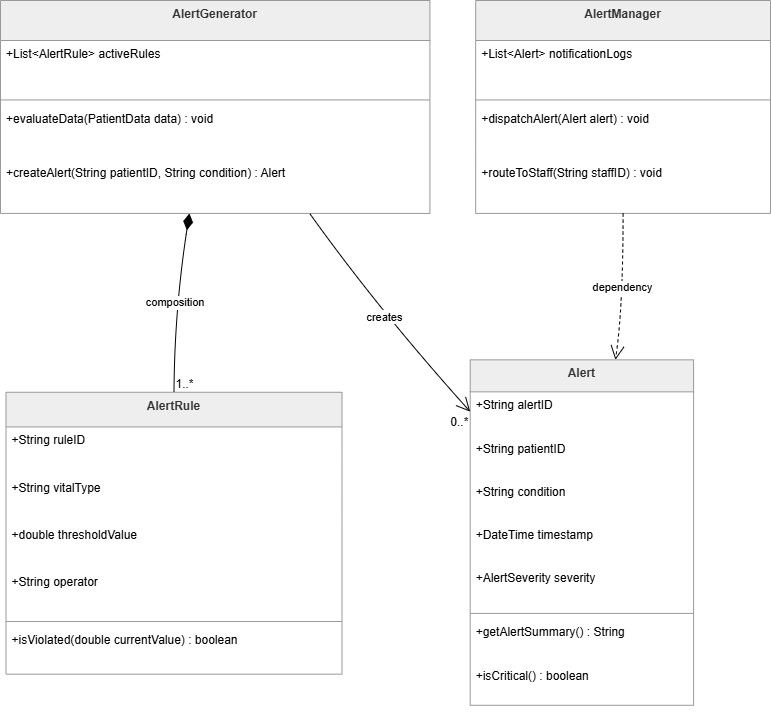

The diagram above was exported from draw.io. Its source (the exported page's mxGraphModel, read from the mxfile embedded in the PNG):
<mxGraphModel dx="1373" dy="876" grid="1" gridSize="10" guides="1" tooltips="1" connect="1" arrows="1" fold="1" page="1" pageScale="1" pageWidth="827" pageHeight="1169" math="0" shadow="0">
  <root>
    <mxCell id="0" />
    <mxCell id="1" parent="0" />
    <mxCell id="FzyS68Y4BNGc5WnsZ_oV-38" connectable="0" parent="1" style="group" value="" vertex="1">
      <mxGeometry height="716" width="770" x="20" y="44" as="geometry" />
    </mxCell>
    <mxCell id="FzyS68Y4BNGc5WnsZ_oV-1" parent="FzyS68Y4BNGc5WnsZ_oV-38" style="swimlane;fontStyle=1;align=center;verticalAlign=top;childLayout=stackLayout;horizontal=1;startSize=32;horizontalStack=0;resizeParent=1;resizeParentMax=0;resizeLast=0;collapsible=0;marginBottom=0;fillColor=light-dark(#eeeeee,#1f2020);strokeColor=light-dark(#999999,#cccccc);fontColor=light-dark(#333333,#cccccc);" value="Alert" vertex="1">
      <mxGeometry height="345.4188679245284" width="223.40071343638525" x="469.6908442330559" y="359.35094339622646" as="geometry" />
    </mxCell>
    <mxCell id="FzyS68Y4BNGc5WnsZ_oV-2" parent="FzyS68Y4BNGc5WnsZ_oV-1" style="text;strokeColor=none;fillColor=none;align=left;verticalAlign=top;spacingLeft=4;spacingRight=4;overflow=hidden;rotatable=0;points=[[0,0.5],[1,0.5]];portConstraint=eastwest;" value="+String alertID" vertex="1">
      <mxGeometry height="43.23018867924529" width="223.40071343638525" y="32" as="geometry" />
    </mxCell>
    <mxCell id="FzyS68Y4BNGc5WnsZ_oV-3" parent="FzyS68Y4BNGc5WnsZ_oV-1" style="text;strokeColor=none;fillColor=none;align=left;verticalAlign=top;spacingLeft=4;spacingRight=4;overflow=hidden;rotatable=0;points=[[0,0.5],[1,0.5]];portConstraint=eastwest;" value="+String patientID" vertex="1">
      <mxGeometry height="43.23018867924529" width="223.40071343638525" y="75.23018867924529" as="geometry" />
    </mxCell>
    <mxCell id="FzyS68Y4BNGc5WnsZ_oV-4" parent="FzyS68Y4BNGc5WnsZ_oV-1" style="text;strokeColor=none;fillColor=none;align=left;verticalAlign=top;spacingLeft=4;spacingRight=4;overflow=hidden;rotatable=0;points=[[0,0.5],[1,0.5]];portConstraint=eastwest;" value="+String condition" vertex="1">
      <mxGeometry height="43.23018867924529" width="223.40071343638525" y="118.46037735849058" as="geometry" />
    </mxCell>
    <mxCell id="FzyS68Y4BNGc5WnsZ_oV-5" parent="FzyS68Y4BNGc5WnsZ_oV-1" style="text;strokeColor=none;fillColor=none;align=left;verticalAlign=top;spacingLeft=4;spacingRight=4;overflow=hidden;rotatable=0;points=[[0,0.5],[1,0.5]];portConstraint=eastwest;" value="+DateTime timestamp" vertex="1">
      <mxGeometry height="43.23018867924529" width="223.40071343638525" y="161.69056603773586" as="geometry" />
    </mxCell>
    <mxCell id="FzyS68Y4BNGc5WnsZ_oV-6" parent="FzyS68Y4BNGc5WnsZ_oV-1" style="text;strokeColor=none;fillColor=none;align=left;verticalAlign=top;spacingLeft=4;spacingRight=4;overflow=hidden;rotatable=0;points=[[0,0.5],[1,0.5]];portConstraint=eastwest;" value="+AlertSeverity severity" vertex="1">
      <mxGeometry height="43.23018867924529" width="223.40071343638525" y="204.92075471698115" as="geometry" />
    </mxCell>
    <mxCell id="FzyS68Y4BNGc5WnsZ_oV-7" parent="FzyS68Y4BNGc5WnsZ_oV-1" style="line;strokeWidth=1;fillColor=none;align=left;verticalAlign=middle;spacingTop=-1;spacingLeft=3;spacingRight=3;rotatable=0;labelPosition=right;points=[];portConstraint=eastwest;strokeColor=inherit;" vertex="1">
      <mxGeometry height="10.807547169811322" width="223.40071343638525" y="248.15094339622644" as="geometry" />
    </mxCell>
    <mxCell id="FzyS68Y4BNGc5WnsZ_oV-8" parent="FzyS68Y4BNGc5WnsZ_oV-1" style="text;strokeColor=none;fillColor=none;align=left;verticalAlign=top;spacingLeft=4;spacingRight=4;overflow=hidden;rotatable=0;points=[[0,0.5],[1,0.5]];portConstraint=eastwest;" value="+getAlertSummary() : String" vertex="1">
      <mxGeometry height="43.23018867924529" width="223.40071343638525" y="258.95849056603777" as="geometry" />
    </mxCell>
    <mxCell id="FzyS68Y4BNGc5WnsZ_oV-9" parent="FzyS68Y4BNGc5WnsZ_oV-1" style="text;strokeColor=none;fillColor=none;align=left;verticalAlign=top;spacingLeft=4;spacingRight=4;overflow=hidden;rotatable=0;points=[[0,0.5],[1,0.5]];portConstraint=eastwest;" value="+isCritical() : boolean" vertex="1">
      <mxGeometry height="43.23018867924529" width="223.40071343638525" y="302.1886792452831" as="geometry" />
    </mxCell>
    <mxCell id="FzyS68Y4BNGc5WnsZ_oV-10" parent="FzyS68Y4BNGc5WnsZ_oV-38" style="swimlane;fontStyle=1;align=center;verticalAlign=top;childLayout=stackLayout;horizontal=1;startSize=40;horizontalStack=0;resizeParent=1;resizeParentMax=0;resizeLast=0;collapsible=0;marginBottom=0;fillColor=light-dark(#eeeeee,#1f2020);strokeColor=light-dark(#999999,#cccccc);fontColor=light-dark(#333333,#cccccc);" value="AlertGenerator" vertex="1">
      <mxGeometry height="212.92075471698115" width="429.40546967895364" as="geometry" />
    </mxCell>
    <mxCell id="FzyS68Y4BNGc5WnsZ_oV-11" parent="FzyS68Y4BNGc5WnsZ_oV-10" style="text;strokeColor=none;fillColor=none;align=left;verticalAlign=top;spacingLeft=4;spacingRight=4;overflow=hidden;rotatable=0;points=[[0,0.5],[1,0.5]];portConstraint=eastwest;" value="+List&lt;AlertRule&gt; activeRules" vertex="1">
      <mxGeometry height="54.0377358490566" width="429.40546967895364" y="40" as="geometry" />
    </mxCell>
    <mxCell id="FzyS68Y4BNGc5WnsZ_oV-12" parent="FzyS68Y4BNGc5WnsZ_oV-10" style="line;strokeWidth=1;fillColor=none;align=left;verticalAlign=middle;spacingTop=-1;spacingLeft=3;spacingRight=3;rotatable=0;labelPosition=right;points=[];portConstraint=eastwest;strokeColor=inherit;" vertex="1">
      <mxGeometry height="10.807547169811322" width="429.40546967895364" y="94.0377358490566" as="geometry" />
    </mxCell>
    <mxCell id="FzyS68Y4BNGc5WnsZ_oV-13" parent="FzyS68Y4BNGc5WnsZ_oV-10" style="text;strokeColor=none;fillColor=none;align=left;verticalAlign=top;spacingLeft=4;spacingRight=4;overflow=hidden;rotatable=0;points=[[0,0.5],[1,0.5]];portConstraint=eastwest;" value="+evaluateData(PatientData data) : void" vertex="1">
      <mxGeometry height="54.0377358490566" width="429.40546967895364" y="104.84528301886792" as="geometry" />
    </mxCell>
    <mxCell id="FzyS68Y4BNGc5WnsZ_oV-14" parent="FzyS68Y4BNGc5WnsZ_oV-10" style="text;strokeColor=none;fillColor=none;align=left;verticalAlign=top;spacingLeft=4;spacingRight=4;overflow=hidden;rotatable=0;points=[[0,0.5],[1,0.5]];portConstraint=eastwest;" value="+createAlert(String patientID, String condition) : Alert" vertex="1">
      <mxGeometry height="54.0377358490566" width="429.40546967895364" y="158.88301886792453" as="geometry" />
    </mxCell>
    <mxCell id="FzyS68Y4BNGc5WnsZ_oV-15" parent="FzyS68Y4BNGc5WnsZ_oV-38" style="swimlane;fontStyle=1;align=center;verticalAlign=top;childLayout=stackLayout;horizontal=1;startSize=34.666666666666664;horizontalStack=0;resizeParent=1;resizeParentMax=0;resizeLast=0;collapsible=0;marginBottom=0;fillColor=light-dark(#eeeeee,#1f2020);strokeColor=light-dark(#999999,#cccccc);fontColor=light-dark(#333333,#cccccc);" value="AlertRule" vertex="1">
      <mxGeometry height="281.8893081761006" width="336.0166468489893" x="5.4934601664684894" y="391.7735849056604" as="geometry" />
    </mxCell>
    <mxCell id="FzyS68Y4BNGc5WnsZ_oV-16" parent="FzyS68Y4BNGc5WnsZ_oV-15" style="text;strokeColor=none;fillColor=none;align=left;verticalAlign=top;spacingLeft=4;spacingRight=4;overflow=hidden;rotatable=0;points=[[0,0.5],[1,0.5]];portConstraint=eastwest;" value="+String ruleID" vertex="1">
      <mxGeometry height="47.283018867924525" width="336.0166468489893" y="34.666666666666664" as="geometry" />
    </mxCell>
    <mxCell id="FzyS68Y4BNGc5WnsZ_oV-17" parent="FzyS68Y4BNGc5WnsZ_oV-15" style="text;strokeColor=none;fillColor=none;align=left;verticalAlign=top;spacingLeft=4;spacingRight=4;overflow=hidden;rotatable=0;points=[[0,0.5],[1,0.5]];portConstraint=eastwest;" value="+String vitalType" vertex="1">
      <mxGeometry height="47.283018867924525" width="336.0166468489893" y="81.9496855345912" as="geometry" />
    </mxCell>
    <mxCell id="FzyS68Y4BNGc5WnsZ_oV-18" parent="FzyS68Y4BNGc5WnsZ_oV-15" style="text;strokeColor=none;fillColor=none;align=left;verticalAlign=top;spacingLeft=4;spacingRight=4;overflow=hidden;rotatable=0;points=[[0,0.5],[1,0.5]];portConstraint=eastwest;" value="+double thresholdValue" vertex="1">
      <mxGeometry height="47.283018867924525" width="336.0166468489893" y="129.2327044025157" as="geometry" />
    </mxCell>
    <mxCell id="FzyS68Y4BNGc5WnsZ_oV-19" parent="FzyS68Y4BNGc5WnsZ_oV-15" style="text;strokeColor=none;fillColor=none;align=left;verticalAlign=top;spacingLeft=4;spacingRight=4;overflow=hidden;rotatable=0;points=[[0,0.5],[1,0.5]];portConstraint=eastwest;" value="+String operator" vertex="1">
      <mxGeometry height="47.283018867924525" width="336.0166468489893" y="176.51572327044022" as="geometry" />
    </mxCell>
    <mxCell id="FzyS68Y4BNGc5WnsZ_oV-20" parent="FzyS68Y4BNGc5WnsZ_oV-15" style="line;strokeWidth=1;fillColor=none;align=left;verticalAlign=middle;spacingTop=-1;spacingLeft=3;spacingRight=3;rotatable=0;labelPosition=right;points=[];portConstraint=eastwest;strokeColor=inherit;" vertex="1">
      <mxGeometry height="10.807547169811322" width="336.0166468489893" y="223.79874213836473" as="geometry" />
    </mxCell>
    <mxCell id="FzyS68Y4BNGc5WnsZ_oV-21" parent="FzyS68Y4BNGc5WnsZ_oV-15" style="text;strokeColor=none;fillColor=none;align=left;verticalAlign=top;spacingLeft=4;spacingRight=4;overflow=hidden;rotatable=0;points=[[0,0.5],[1,0.5]];portConstraint=eastwest;" value="+isViolated(double currentValue) : boolean" vertex="1">
      <mxGeometry height="47.283018867924525" width="336.0166468489893" y="234.60628930817606" as="geometry" />
    </mxCell>
    <mxCell id="FzyS68Y4BNGc5WnsZ_oV-22" parent="FzyS68Y4BNGc5WnsZ_oV-38" style="swimlane;fontStyle=1;align=center;verticalAlign=top;childLayout=stackLayout;horizontal=1;startSize=40;horizontalStack=0;resizeParent=1;resizeParentMax=0;resizeLast=0;collapsible=0;marginBottom=0;fillColor=light-dark(#eeeeee,#1f2020);strokeColor=light-dark(#999999,#cccccc);fontColor=light-dark(#333333,#cccccc);" value="AlertManager" vertex="1">
      <mxGeometry height="212.92075471698115" width="294.81569560047564" x="475.18430439952436" as="geometry" />
    </mxCell>
    <mxCell id="FzyS68Y4BNGc5WnsZ_oV-23" parent="FzyS68Y4BNGc5WnsZ_oV-22" style="text;strokeColor=none;fillColor=none;align=left;verticalAlign=top;spacingLeft=4;spacingRight=4;overflow=hidden;rotatable=0;points=[[0,0.5],[1,0.5]];portConstraint=eastwest;" value="+List&lt;Alert&gt; notificationLogs" vertex="1">
      <mxGeometry height="54.0377358490566" width="294.81569560047564" y="40" as="geometry" />
    </mxCell>
    <mxCell id="FzyS68Y4BNGc5WnsZ_oV-24" parent="FzyS68Y4BNGc5WnsZ_oV-22" style="line;strokeWidth=1;fillColor=none;align=left;verticalAlign=middle;spacingTop=-1;spacingLeft=3;spacingRight=3;rotatable=0;labelPosition=right;points=[];portConstraint=eastwest;strokeColor=inherit;" vertex="1">
      <mxGeometry height="10.807547169811322" width="294.81569560047564" y="94.0377358490566" as="geometry" />
    </mxCell>
    <mxCell id="FzyS68Y4BNGc5WnsZ_oV-25" parent="FzyS68Y4BNGc5WnsZ_oV-22" style="text;strokeColor=none;fillColor=none;align=left;verticalAlign=top;spacingLeft=4;spacingRight=4;overflow=hidden;rotatable=0;points=[[0,0.5],[1,0.5]];portConstraint=eastwest;" value="+dispatchAlert(Alert alert) : void" vertex="1">
      <mxGeometry height="54.0377358490566" width="294.81569560047564" y="104.84528301886792" as="geometry" />
    </mxCell>
    <mxCell id="FzyS68Y4BNGc5WnsZ_oV-26" parent="FzyS68Y4BNGc5WnsZ_oV-22" style="text;strokeColor=none;fillColor=none;align=left;verticalAlign=top;spacingLeft=4;spacingRight=4;overflow=hidden;rotatable=0;points=[[0,0.5],[1,0.5]];portConstraint=eastwest;" value="+routeToStaff(String staffID) : void" vertex="1">
      <mxGeometry height="54.0377358490566" width="294.81569560047564" y="158.88301886792453" as="geometry" />
    </mxCell>
    <mxCell id="FzyS68Y4BNGc5WnsZ_oV-33" edge="1" parent="FzyS68Y4BNGc5WnsZ_oV-38" source="FzyS68Y4BNGc5WnsZ_oV-10" style="curved=1;startArrow=diamondThin;startSize=14;startFill=1;endArrow=none;exitX=0.44;exitY=1;entryX=0.5;entryY=0;rounded=0;" target="FzyS68Y4BNGc5WnsZ_oV-15" value="composition">
      <mxGeometry relative="1" as="geometry">
        <Array as="points">
          <mxPoint x="173.95957193816884" y="309.3660377358491" />
        </Array>
      </mxGeometry>
    </mxCell>
    <mxCell id="FzyS68Y4BNGc5WnsZ_oV-34" parent="FzyS68Y4BNGc5WnsZ_oV-33" style="edgeLabel;resizable=0;labelBackgroundColor=none;fontSize=12;align=left;verticalAlign=bottom;" value="1..*" vertex="1">
      <mxGeometry relative="1" x="1" as="geometry" />
    </mxCell>
    <mxCell id="FzyS68Y4BNGc5WnsZ_oV-35" edge="1" parent="FzyS68Y4BNGc5WnsZ_oV-38" source="FzyS68Y4BNGc5WnsZ_oV-10" style="curved=1;startArrow=none;endArrow=open;endSize=12;exitX=0.72;exitY=1;entryX=0;entryY=0.15;rounded=0;" target="FzyS68Y4BNGc5WnsZ_oV-1" value="creates">
      <mxGeometry relative="1" as="geometry">
        <Array as="points">
          <mxPoint x="378.13317479191437" y="309.3660377358491" />
        </Array>
      </mxGeometry>
    </mxCell>
    <mxCell id="FzyS68Y4BNGc5WnsZ_oV-36" parent="FzyS68Y4BNGc5WnsZ_oV-35" style="edgeLabel;resizable=0;labelBackgroundColor=none;fontSize=12;align=right;verticalAlign=bottom;" value="0..*" vertex="1">
      <mxGeometry relative="1" x="1" as="geometry">
        <mxPoint y="19" as="offset" />
      </mxGeometry>
    </mxCell>
    <mxCell id="FzyS68Y4BNGc5WnsZ_oV-37" edge="1" parent="FzyS68Y4BNGc5WnsZ_oV-38" source="FzyS68Y4BNGc5WnsZ_oV-22" style="curved=1;dashed=1;startArrow=none;endArrow=open;endSize=12;exitX=0.5;exitY=1;entryX=0.65;entryY=0;rounded=0;" target="FzyS68Y4BNGc5WnsZ_oV-1" value="dependency">
      <mxGeometry relative="1" as="geometry">
        <Array as="points">
          <mxPoint x="622.5921521997622" y="309.3660377358491" />
        </Array>
      </mxGeometry>
    </mxCell>
  </root>
</mxGraphModel>